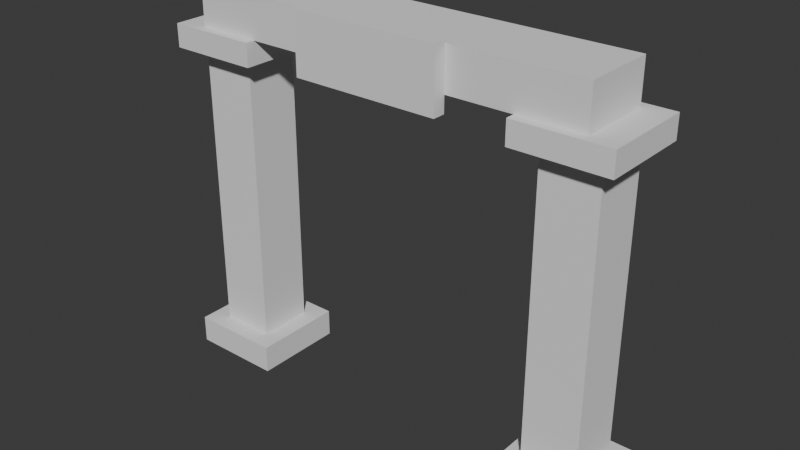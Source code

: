 # Source: Woodland_Arch_Start.blend  (saved by Blender 4.2.67; exported with 4.5.12 LTS)
import bpy
from mathutils import Matrix  # noqa: F401  (used for matrix-valued properties, if any)

bpy.ops.wm.read_factory_settings(use_empty=True)
scene = bpy.context.scene
scene.name = 'Scene'

# ---- collections
col_collection = bpy.data.collections.new('Collection'); scene.collection.children.link(col_collection)
col_miliastra_boxes = bpy.data.collections.new('Miliastra Boxes'); scene.collection.children.link(col_miliastra_boxes)

# ---- world
world_world = bpy.data.worlds.new('World'); scene.world = world_world
world_world.use_nodes = True; world_world.node_tree.nodes.clear()
_N = world_world.node_tree.nodes; _L = world_world.node_tree.links
n0 = _N.new('ShaderNodeOutputWorld'); n0.name = 'World Output'; n0.location = (300, 300)
n1 = _N.new('ShaderNodeBackground'); n1.name = 'Background'; n1.location = (10, 300)
n1.inputs[0].default_value = (0.05088, 0.05088, 0.05088, 1.0)
_L.new(n1.outputs[0], n0.inputs[0])
n0.is_active_output = True
world_world.color = (0.05088, 0.05088, 0.05088)
world_world.sun_shadow_jitter_overblur = 0.0

# ---- meshes
me_cube_001 = bpy.data.meshes.new('Cube.001')
me_cube_001.from_pydata([(-0.5, -0.5, -0.5), (-0.5, -0.5, 0.5), (-0.5, 0.5, -0.5), (-0.5, 0.5, 0.5), (0.5, -0.5, -0.5), (0.5, -0.5, 0.5), (0.5, 0.5, -0.5), (0.5, 0.5, 0.5)], [], [(0, 1, 3, 2), (2, 3, 7, 6), (6, 7, 5, 4), (4, 5, 1, 0), (2, 6, 4, 0), (7, 3, 1, 5)])
_uv = me_cube_001.uv_layers.new(name='UVMap')
_uv.uv.foreach_set('vector', [0.375, 0.0, 0.625, 0.0, 0.625, 0.25, 0.375, 0.25, 0.375, 0.25, 0.625, 0.25, 0.625, 0.5, 0.375, 0.5, 0.375, 0.5, 0.625, 0.5, 0.625, 0.75, 0.375, 0.75, 0.375, 0.75, 0.625, 0.75, 0.625, 1.0, 0.375, 1.0, 0.125, 0.5, 0.375, 0.5, 0.375, 0.75, 0.125, 0.75, 0.625, 0.5, 0.875, 0.5, 0.875, 0.75, 0.625, 0.75])
me_cube_001.update()
me_cube_002 = bpy.data.meshes.new('Cube.002')
me_cube_002.from_pydata([(-0.5, -0.5, -0.5), (-0.5, -0.5, 0.5), (-0.5, 0.5, -0.5), (-0.5, 0.5, 0.5), (0.5, -0.5, -0.5), (0.5, -0.5, 0.5), (0.5, 0.5, -0.5), (0.5, 0.5, 0.5)], [], [(0, 1, 3, 2), (2, 3, 7, 6), (6, 7, 5, 4), (4, 5, 1, 0), (2, 6, 4, 0), (7, 3, 1, 5)])
_uv = me_cube_002.uv_layers.new(name='UVMap')
_uv.uv.foreach_set('vector', [0.375, 0.0, 0.625, 0.0, 0.625, 0.25, 0.375, 0.25, 0.375, 0.25, 0.625, 0.25, 0.625, 0.5, 0.375, 0.5, 0.375, 0.5, 0.625, 0.5, 0.625, 0.75, 0.375, 0.75, 0.375, 0.75, 0.625, 0.75, 0.625, 1.0, 0.375, 1.0, 0.125, 0.5, 0.375, 0.5, 0.375, 0.75, 0.125, 0.75, 0.625, 0.5, 0.875, 0.5, 0.875, 0.75, 0.625, 0.75])
me_cube_002.update()
me_cube_003 = bpy.data.meshes.new('Cube.003')
me_cube_003.from_pydata([(-0.5, -0.5, -0.5), (-0.5, -0.5, 0.5), (-0.5, 0.5, -0.5), (-0.5, 0.5, 0.5), (0.5, -0.5, -0.5), (0.5, -0.5, 0.5), (0.5, 0.5, -0.5), (0.5, 0.5, 0.5)], [], [(0, 1, 3, 2), (2, 3, 7, 6), (6, 7, 5, 4), (4, 5, 1, 0), (2, 6, 4, 0), (7, 3, 1, 5)])
_uv = me_cube_003.uv_layers.new(name='UVMap')
_uv.uv.foreach_set('vector', [0.375, 0.0, 0.625, 0.0, 0.625, 0.25, 0.375, 0.25, 0.375, 0.25, 0.625, 0.25, 0.625, 0.5, 0.375, 0.5, 0.375, 0.5, 0.625, 0.5, 0.625, 0.75, 0.375, 0.75, 0.375, 0.75, 0.625, 0.75, 0.625, 1.0, 0.375, 1.0, 0.125, 0.5, 0.375, 0.5, 0.375, 0.75, 0.125, 0.75, 0.625, 0.5, 0.875, 0.5, 0.875, 0.75, 0.625, 0.75])
me_cube_003.update()
me_cube_004 = bpy.data.meshes.new('Cube.004')
me_cube_004.from_pydata([(-0.5, -0.5, -0.5), (-0.5, -0.5, 0.5), (-0.5, 0.5, -0.5), (-0.5, 0.5, 0.5), (0.5, -0.5, -0.5), (0.5, -0.5, 0.5), (0.5, 0.5, -0.5), (0.5, 0.5, 0.5)], [], [(0, 1, 3, 2), (2, 3, 7, 6), (6, 7, 5, 4), (4, 5, 1, 0), (2, 6, 4, 0), (7, 3, 1, 5)])
_uv = me_cube_004.uv_layers.new(name='UVMap')
_uv.uv.foreach_set('vector', [0.375, 0.0, 0.625, 0.0, 0.625, 0.25, 0.375, 0.25, 0.375, 0.25, 0.625, 0.25, 0.625, 0.5, 0.375, 0.5, 0.375, 0.5, 0.625, 0.5, 0.625, 0.75, 0.375, 0.75, 0.375, 0.75, 0.625, 0.75, 0.625, 1.0, 0.375, 1.0, 0.125, 0.5, 0.375, 0.5, 0.375, 0.75, 0.125, 0.75, 0.625, 0.5, 0.875, 0.5, 0.875, 0.75, 0.625, 0.75])
me_cube_004.update()
me_cube_005 = bpy.data.meshes.new('Cube.005')
me_cube_005.from_pydata([(-0.5, -0.5, -0.5), (-0.5, -0.5, 0.5), (-0.5, 0.5, -0.5), (-0.5, 0.5, 0.5), (0.5, -0.5, -0.5), (0.5, -0.5, 0.5), (0.5, 0.5, -0.5), (0.5, 0.5, 0.5)], [], [(0, 1, 3, 2), (2, 3, 7, 6), (6, 7, 5, 4), (4, 5, 1, 0), (2, 6, 4, 0), (7, 3, 1, 5)])
_uv = me_cube_005.uv_layers.new(name='UVMap')
_uv.uv.foreach_set('vector', [0.375, 0.0, 0.625, 0.0, 0.625, 0.25, 0.375, 0.25, 0.375, 0.25, 0.625, 0.25, 0.625, 0.5, 0.375, 0.5, 0.375, 0.5, 0.625, 0.5, 0.625, 0.75, 0.375, 0.75, 0.375, 0.75, 0.625, 0.75, 0.625, 1.0, 0.375, 1.0, 0.125, 0.5, 0.375, 0.5, 0.375, 0.75, 0.125, 0.75, 0.625, 0.5, 0.875, 0.5, 0.875, 0.75, 0.625, 0.75])
me_cube_005.update()
me_cube_006 = bpy.data.meshes.new('Cube.006')
me_cube_006.from_pydata([(-0.5, -0.5, -0.5), (-0.5, -0.5, 0.5), (-0.5, 0.5, -0.5), (-0.5, 0.5, 0.5), (0.5, -0.5, -0.5), (0.5, -0.5, 0.5), (0.5, 0.5, -0.5), (0.5, 0.5, 0.5)], [], [(0, 1, 3, 2), (2, 3, 7, 6), (6, 7, 5, 4), (4, 5, 1, 0), (2, 6, 4, 0), (7, 3, 1, 5)])
_uv = me_cube_006.uv_layers.new(name='UVMap')
_uv.uv.foreach_set('vector', [0.375, 0.0, 0.625, 0.0, 0.625, 0.25, 0.375, 0.25, 0.375, 0.25, 0.625, 0.25, 0.625, 0.5, 0.375, 0.5, 0.375, 0.5, 0.625, 0.5, 0.625, 0.75, 0.375, 0.75, 0.375, 0.75, 0.625, 0.75, 0.625, 1.0, 0.375, 1.0, 0.125, 0.5, 0.375, 0.5, 0.375, 0.75, 0.125, 0.75, 0.625, 0.5, 0.875, 0.5, 0.875, 0.75, 0.625, 0.75])
me_cube_006.update()
me_cube_007 = bpy.data.meshes.new('Cube.007')
me_cube_007.from_pydata([(-0.5, -0.5, -0.5), (-0.5, -0.5, 0.5), (-0.5, 0.5, -0.5), (-0.5, 0.5, 0.5), (0.5, -0.5, -0.5), (0.5, -0.5, 0.5), (0.5, 0.5, -0.5), (0.5, 0.5, 0.5)], [], [(0, 1, 3, 2), (2, 3, 7, 6), (6, 7, 5, 4), (4, 5, 1, 0), (2, 6, 4, 0), (7, 3, 1, 5)])
_uv = me_cube_007.uv_layers.new(name='UVMap')
_uv.uv.foreach_set('vector', [0.375, 0.0, 0.625, 0.0, 0.625, 0.25, 0.375, 0.25, 0.375, 0.25, 0.625, 0.25, 0.625, 0.5, 0.375, 0.5, 0.375, 0.5, 0.625, 0.5, 0.625, 0.75, 0.375, 0.75, 0.375, 0.75, 0.625, 0.75, 0.625, 1.0, 0.375, 1.0, 0.125, 0.5, 0.375, 0.5, 0.375, 0.75, 0.125, 0.75, 0.625, 0.5, 0.875, 0.5, 0.875, 0.75, 0.625, 0.75])
me_cube_007.update()
me_cube_008 = bpy.data.meshes.new('Cube.008')
me_cube_008.from_pydata([(-0.5, -0.5, -0.5), (-0.5, -0.5, 0.5), (-0.5, 0.5, -0.5), (-0.5, 0.5, 0.5), (0.5, -0.5, -0.5), (0.5, -0.5, 0.5), (0.5, 0.5, -0.5), (0.5, 0.5, 0.5)], [], [(0, 1, 3, 2), (2, 3, 7, 6), (6, 7, 5, 4), (4, 5, 1, 0), (2, 6, 4, 0), (7, 3, 1, 5)])
_uv = me_cube_008.uv_layers.new(name='UVMap')
_uv.uv.foreach_set('vector', [0.375, 0.0, 0.625, 0.0, 0.625, 0.25, 0.375, 0.25, 0.375, 0.25, 0.625, 0.25, 0.625, 0.5, 0.375, 0.5, 0.375, 0.5, 0.625, 0.5, 0.625, 0.75, 0.375, 0.75, 0.375, 0.75, 0.625, 0.75, 0.625, 1.0, 0.375, 1.0, 0.125, 0.5, 0.375, 0.5, 0.375, 0.75, 0.125, 0.75, 0.625, 0.5, 0.875, 0.5, 0.875, 0.75, 0.625, 0.75])
me_cube_008.update()

# ---- objects
ob_ep09_foot_l = bpy.data.objects.new('EP09_Foot_L', me_cube_001)
ob_ep09_foot_r = bpy.data.objects.new('EP09_Foot_R', me_cube_002)
ob_ep09_post_l = bpy.data.objects.new('EP09_Post_L', me_cube_003)
ob_ep09_post_r = bpy.data.objects.new('EP09_Post_R', me_cube_004)
ob_ep09_cap_l = bpy.data.objects.new('EP09_Cap_L', me_cube_005)
ob_ep09_cap_r = bpy.data.objects.new('EP09_Cap_R', me_cube_006)
ob_ep09_beam = bpy.data.objects.new('EP09_Beam', me_cube_007)
ob_ep09_plaque = bpy.data.objects.new('EP09_Plaque', me_cube_008)

# ---- transforms, parenting, visibility, modifiers, constraints
ob_ep09_foot_l.location = (-2.0, 0.0, 0.15)
ob_ep09_foot_l.scale = (1.0, 1.0, 0.3)
ob_ep09_foot_l.color = (0.68, 0.55, 0.36, 1.0)
ob_ep09_foot_r.location = (2.0, 0.0, 0.15)
ob_ep09_foot_r.scale = (1.0, 1.0, 0.3)
ob_ep09_foot_r.color = (0.68, 0.55, 0.36, 1.0)
ob_ep09_post_l.location = (-2.0, 0.0, 1.9)
ob_ep09_post_l.scale = (0.6, 0.6, 3.2)
ob_ep09_post_l.color = (0.22, 0.46, 0.42, 1.0)
ob_ep09_post_r.location = (2.0, 0.0, 1.9)
ob_ep09_post_r.scale = (0.6, 0.6, 3.2)
ob_ep09_post_r.color = (0.22, 0.46, 0.42, 1.0)
ob_ep09_cap_l.location = (-2.0, 0.0, 3.625)
ob_ep09_cap_l.scale = (1.0, 1.0, 0.25)
ob_ep09_cap_l.color = (0.68, 0.55, 0.36, 1.0)
ob_ep09_cap_r.location = (2.0, 0.0, 3.625)
ob_ep09_cap_r.scale = (1.0, 1.0, 0.25)
ob_ep09_cap_r.color = (0.68, 0.55, 0.36, 1.0)
ob_ep09_beam.location = (0.0, 0.0, 3.975)
ob_ep09_beam.scale = (4.4, 0.8, 0.45)
ob_ep09_beam.color = (0.87, 0.81, 0.66, 1.0)
ob_ep09_plaque.location = (0.0, -0.47, 3.9)
ob_ep09_plaque.scale = (1.6, 0.14, 0.65)
ob_ep09_plaque.color = (0.75, 0.36, 0.27, 1.0)

# ---- collection membership
col_miliastra_boxes.objects.link(ob_ep09_foot_l)
col_miliastra_boxes.objects.link(ob_ep09_foot_r)
col_miliastra_boxes.objects.link(ob_ep09_post_l)
col_miliastra_boxes.objects.link(ob_ep09_post_r)
col_miliastra_boxes.objects.link(ob_ep09_cap_l)
col_miliastra_boxes.objects.link(ob_ep09_cap_r)
col_miliastra_boxes.objects.link(ob_ep09_beam)
col_miliastra_boxes.objects.link(ob_ep09_plaque)

# ---- scene / render settings (as saved in the file)
scene.frame_start = 1; scene.frame_end = 250; scene.frame_set(1)
scene.render.engine = 'BLENDER_EEVEE_NEXT'
bpy.context.view_layer.update()

# ---- added for rendering (the .blend has no active camera and no usable light): camera, sun
cam_auto = bpy.data.cameras.new('AutoCamera')
cam_auto.lens = 50.0
cam_auto.sensor_width = 36.0
cam_auto.clip_end = 1000.0
ob_auto_camera = bpy.data.objects.new('AutoCamera', cam_auto)
scene.collection.objects.link(ob_auto_camera)
ob_auto_camera.location = (6.13252, -7.37902, 7.01851)
ob_auto_camera.rotation_euler = (1.09748, -7.21219e-08, 0.694738)
scene.camera = ob_auto_camera
light_auto_sun = bpy.data.lights.new('AutoSun', 'SUN')
light_auto_sun.energy = 3.0
light_auto_sun.angle = 0.0523599
ob_auto_sun = bpy.data.objects.new('AutoSun', light_auto_sun)
scene.collection.objects.link(ob_auto_sun)
ob_auto_sun.rotation_euler = (0.872665, 0.174533, 0.523599)
bpy.context.view_layer.update()
